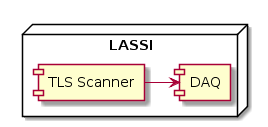

The diagram above was rendered by PlantUML. Its source (embedded in the PNG):
@startuml
node LASSI {
[TLS Scanner] -right-> [DAQ]
}
@enduml